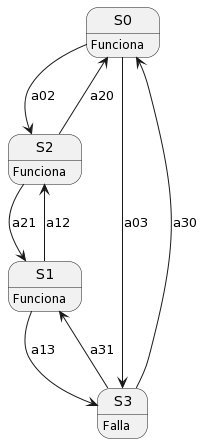

The diagram above was rendered by PlantUML. Its source (embedded in the PNG):
@startuml
state S0 : Funciona
state S1 : Funciona
state S2 : Funciona
state S3 : Falla

S0 --> S2 : a02
S0 --> S3 : a03

S1 --> S2 : a12
S1 --> S3 : a13

S2 --> S0 : a20
S2 --> S1 : a21

S3 --> S0 : a30
S3 --> S1 : a31
@enduml